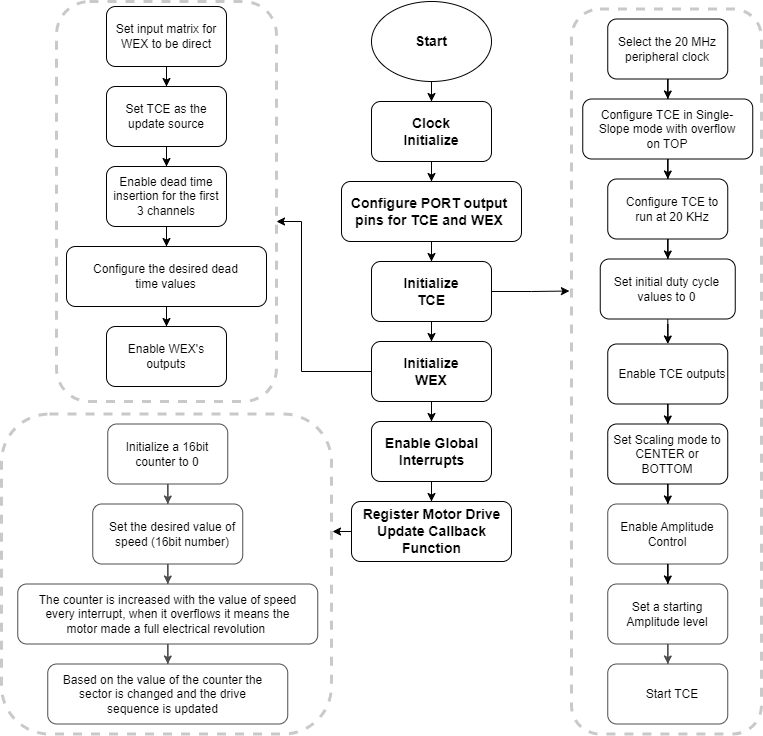

The diagram above was exported from draw.io. Its source (the exported page's mxGraphModel, read from the mxfile embedded in the PNG):
<mxGraphModel dx="2284" dy="1880" grid="1" gridSize="10" guides="1" tooltips="1" connect="1" arrows="1" fold="1" page="1" pageScale="1" pageWidth="850" pageHeight="1100" math="0" shadow="0">
  <root>
    <mxCell id="0" />
    <mxCell id="1" parent="0" />
    <mxCell id="kimOYiKYV7ULQP1JCbj5-80" value="" style="rounded=1;whiteSpace=wrap;html=1;" parent="1" vertex="1">
      <mxGeometry x="16.25" y="622.5" width="240" height="60" as="geometry" />
    </mxCell>
    <mxCell id="kimOYiKYV7ULQP1JCbj5-83" value="" style="edgeStyle=orthogonalEdgeStyle;rounded=0;orthogonalLoop=1;jettySize=auto;html=1;" parent="1" source="kimOYiKYV7ULQP1JCbj5-79" target="kimOYiKYV7ULQP1JCbj5-80" edge="1">
      <mxGeometry relative="1" as="geometry" />
    </mxCell>
    <mxCell id="kimOYiKYV7ULQP1JCbj5-79" value="" style="rounded=1;whiteSpace=wrap;html=1;" parent="1" vertex="1">
      <mxGeometry x="-13.75" y="542.5" width="300" height="60" as="geometry" />
    </mxCell>
    <mxCell id="kimOYiKYV7ULQP1JCbj5-82" value="" style="edgeStyle=orthogonalEdgeStyle;rounded=0;orthogonalLoop=1;jettySize=auto;html=1;" parent="1" source="kimOYiKYV7ULQP1JCbj5-78" target="kimOYiKYV7ULQP1JCbj5-79" edge="1">
      <mxGeometry relative="1" as="geometry" />
    </mxCell>
    <mxCell id="kimOYiKYV7ULQP1JCbj5-78" value="" style="rounded=1;whiteSpace=wrap;html=1;" parent="1" vertex="1">
      <mxGeometry x="61.25" y="462.5" width="150" height="60" as="geometry" />
    </mxCell>
    <mxCell id="kimOYiKYV7ULQP1JCbj5-81" value="" style="edgeStyle=orthogonalEdgeStyle;rounded=0;orthogonalLoop=1;jettySize=auto;html=1;" parent="1" source="kimOYiKYV7ULQP1JCbj5-77" target="kimOYiKYV7ULQP1JCbj5-78" edge="1">
      <mxGeometry relative="1" as="geometry" />
    </mxCell>
    <mxCell id="kimOYiKYV7ULQP1JCbj5-77" value="" style="rounded=1;whiteSpace=wrap;html=1;" parent="1" vertex="1">
      <mxGeometry x="76.25" y="382.5" width="120" height="60" as="geometry" />
    </mxCell>
    <mxCell id="kimOYiKYV7ULQP1JCbj5-20" value="" style="rounded=1;whiteSpace=wrap;html=1;" parent="1" vertex="1">
      <mxGeometry x="340" y="60" width="120" height="60" as="geometry" />
    </mxCell>
    <mxCell id="kimOYiKYV7ULQP1JCbj5-7" value="" style="rounded=1;whiteSpace=wrap;html=1;" parent="1" vertex="1">
      <mxGeometry x="320" y="460" width="160" height="60" as="geometry" />
    </mxCell>
    <mxCell id="kimOYiKYV7ULQP1JCbj5-12" value="" style="edgeStyle=orthogonalEdgeStyle;rounded=0;orthogonalLoop=1;jettySize=auto;html=1;" parent="1" source="kimOYiKYV7ULQP1JCbj5-6" target="kimOYiKYV7ULQP1JCbj5-7" edge="1">
      <mxGeometry relative="1" as="geometry" />
    </mxCell>
    <mxCell id="kimOYiKYV7ULQP1JCbj5-6" value="" style="rounded=1;whiteSpace=wrap;html=1;" parent="1" vertex="1">
      <mxGeometry x="340" y="380" width="120" height="60" as="geometry" />
    </mxCell>
    <mxCell id="kimOYiKYV7ULQP1JCbj5-11" value="" style="edgeStyle=orthogonalEdgeStyle;rounded=0;orthogonalLoop=1;jettySize=auto;html=1;" parent="1" source="kimOYiKYV7ULQP1JCbj5-5" target="kimOYiKYV7ULQP1JCbj5-6" edge="1">
      <mxGeometry relative="1" as="geometry" />
    </mxCell>
    <mxCell id="kimOYiKYV7ULQP1JCbj5-85" style="edgeStyle=orthogonalEdgeStyle;rounded=0;orthogonalLoop=1;jettySize=auto;html=1;" parent="1" source="kimOYiKYV7ULQP1JCbj5-5" target="kimOYiKYV7ULQP1JCbj5-56" edge="1">
      <mxGeometry relative="1" as="geometry">
        <Array as="points">
          <mxPoint x="270" y="330" />
          <mxPoint x="270" y="180" />
        </Array>
      </mxGeometry>
    </mxCell>
    <mxCell id="kimOYiKYV7ULQP1JCbj5-5" value="" style="rounded=1;whiteSpace=wrap;html=1;" parent="1" vertex="1">
      <mxGeometry x="340" y="300" width="120" height="60" as="geometry" />
    </mxCell>
    <mxCell id="kimOYiKYV7ULQP1JCbj5-10" value="" style="edgeStyle=orthogonalEdgeStyle;rounded=0;orthogonalLoop=1;jettySize=auto;html=1;" parent="1" source="kimOYiKYV7ULQP1JCbj5-4" target="kimOYiKYV7ULQP1JCbj5-5" edge="1">
      <mxGeometry relative="1" as="geometry" />
    </mxCell>
    <mxCell id="kimOYiKYV7ULQP1JCbj5-4" value="" style="rounded=1;whiteSpace=wrap;html=1;" parent="1" vertex="1">
      <mxGeometry x="340" y="220" width="120" height="60" as="geometry" />
    </mxCell>
    <mxCell id="kimOYiKYV7ULQP1JCbj5-9" value="" style="edgeStyle=orthogonalEdgeStyle;rounded=0;orthogonalLoop=1;jettySize=auto;html=1;" parent="1" source="kimOYiKYV7ULQP1JCbj5-3" target="kimOYiKYV7ULQP1JCbj5-4" edge="1">
      <mxGeometry relative="1" as="geometry" />
    </mxCell>
    <mxCell id="kimOYiKYV7ULQP1JCbj5-3" value="" style="rounded=1;whiteSpace=wrap;html=1;" parent="1" vertex="1">
      <mxGeometry x="310" y="140" width="180" height="60" as="geometry" />
    </mxCell>
    <mxCell id="kimOYiKYV7ULQP1JCbj5-21" value="" style="edgeStyle=orthogonalEdgeStyle;rounded=0;orthogonalLoop=1;jettySize=auto;html=1;" parent="1" source="kimOYiKYV7ULQP1JCbj5-2" target="kimOYiKYV7ULQP1JCbj5-20" edge="1">
      <mxGeometry relative="1" as="geometry" />
    </mxCell>
    <mxCell id="kimOYiKYV7ULQP1JCbj5-2" value="" style="ellipse;whiteSpace=wrap;html=1;" parent="1" vertex="1">
      <mxGeometry x="340" y="-40" width="120" height="80" as="geometry" />
    </mxCell>
    <mxCell id="kimOYiKYV7ULQP1JCbj5-13" value="&lt;font style=&quot;font-size: 14px;&quot;&gt;&lt;b&gt;Start&lt;/b&gt;&lt;/font&gt;" style="text;html=1;align=center;verticalAlign=middle;whiteSpace=wrap;rounded=0;" parent="1" vertex="1">
      <mxGeometry x="370" y="-15" width="60" height="30" as="geometry" />
    </mxCell>
    <mxCell id="kimOYiKYV7ULQP1JCbj5-14" value="&lt;font style=&quot;font-size: 14px;&quot;&gt;&lt;b&gt;Clock Initialize&lt;/b&gt;&lt;/font&gt;" style="text;html=1;align=center;verticalAlign=middle;whiteSpace=wrap;rounded=0;" parent="1" vertex="1">
      <mxGeometry x="365" y="70" width="70" height="40" as="geometry" />
    </mxCell>
    <mxCell id="kimOYiKYV7ULQP1JCbj5-15" value="&lt;span style=&quot;font-size: 14px;&quot;&gt;&lt;b&gt;Initialize TCE&lt;/b&gt;&lt;/span&gt;" style="text;html=1;align=center;verticalAlign=middle;whiteSpace=wrap;rounded=0;" parent="1" vertex="1">
      <mxGeometry x="365" y="230" width="70" height="40" as="geometry" />
    </mxCell>
    <mxCell id="kimOYiKYV7ULQP1JCbj5-16" value="&lt;span style=&quot;font-size: 14px;&quot;&gt;&lt;b&gt;Initialize WEX&lt;/b&gt;&lt;/span&gt;" style="text;html=1;align=center;verticalAlign=middle;whiteSpace=wrap;rounded=0;" parent="1" vertex="1">
      <mxGeometry x="365" y="310" width="70" height="40" as="geometry" />
    </mxCell>
    <mxCell id="kimOYiKYV7ULQP1JCbj5-17" value="&lt;span style=&quot;font-size: 14px;&quot;&gt;&lt;b&gt;Enable Global Interrupts&lt;/b&gt;&lt;/span&gt;" style="text;html=1;align=center;verticalAlign=middle;whiteSpace=wrap;rounded=0;" parent="1" vertex="1">
      <mxGeometry x="347.5" y="390" width="105" height="40" as="geometry" />
    </mxCell>
    <mxCell id="kimOYiKYV7ULQP1JCbj5-18" value="&lt;span style=&quot;font-size: 14px;&quot;&gt;&lt;b&gt;Register Motor Drive Update Callback Function&lt;/b&gt;&lt;/span&gt;" style="text;html=1;align=center;verticalAlign=middle;whiteSpace=wrap;rounded=0;" parent="1" vertex="1">
      <mxGeometry x="322.5" y="460" width="155" height="60" as="geometry" />
    </mxCell>
    <mxCell id="kimOYiKYV7ULQP1JCbj5-22" value="" style="edgeStyle=orthogonalEdgeStyle;rounded=0;orthogonalLoop=1;jettySize=auto;html=1;" parent="1" source="kimOYiKYV7ULQP1JCbj5-20" target="kimOYiKYV7ULQP1JCbj5-3" edge="1">
      <mxGeometry relative="1" as="geometry" />
    </mxCell>
    <mxCell id="kimOYiKYV7ULQP1JCbj5-23" value="&lt;font style=&quot;font-size: 14px;&quot;&gt;&lt;b&gt;Configure PORT output pins for TCE and WEX&lt;/b&gt;&lt;/font&gt;" style="text;html=1;align=center;verticalAlign=middle;whiteSpace=wrap;rounded=0;" parent="1" vertex="1">
      <mxGeometry x="317.5" y="150" width="160" height="40" as="geometry" />
    </mxCell>
    <mxCell id="kimOYiKYV7ULQP1JCbj5-25" value="" style="rounded=1;whiteSpace=wrap;html=1;" parent="1" vertex="1">
      <mxGeometry x="576.25" y="622.5" width="120" height="60" as="geometry" />
    </mxCell>
    <mxCell id="kimOYiKYV7ULQP1JCbj5-55" value="" style="edgeStyle=orthogonalEdgeStyle;rounded=0;orthogonalLoop=1;jettySize=auto;html=1;" parent="1" source="kimOYiKYV7ULQP1JCbj5-27" target="kimOYiKYV7ULQP1JCbj5-25" edge="1">
      <mxGeometry relative="1" as="geometry" />
    </mxCell>
    <mxCell id="kimOYiKYV7ULQP1JCbj5-27" value="" style="rounded=1;whiteSpace=wrap;html=1;" parent="1" vertex="1">
      <mxGeometry x="576.25" y="542.5" width="120" height="60" as="geometry" />
    </mxCell>
    <mxCell id="kimOYiKYV7ULQP1JCbj5-28" value="" style="rounded=1;whiteSpace=wrap;html=1;" parent="1" vertex="1">
      <mxGeometry x="576.25" y="462.5" width="120" height="60" as="geometry" />
    </mxCell>
    <mxCell id="kimOYiKYV7ULQP1JCbj5-29" value="" style="rounded=1;whiteSpace=wrap;html=1;strokeWidth=3;strokeColor=#4D4D4D;opacity=30;dashed=1;" parent="1" vertex="1">
      <mxGeometry x="540" y="-32.5" width="190" height="725" as="geometry" />
    </mxCell>
    <mxCell id="kimOYiKYV7ULQP1JCbj5-30" value="" style="edgeStyle=orthogonalEdgeStyle;rounded=0;orthogonalLoop=1;jettySize=auto;html=1;" parent="1" source="kimOYiKYV7ULQP1JCbj5-31" target="kimOYiKYV7ULQP1JCbj5-46" edge="1">
      <mxGeometry relative="1" as="geometry" />
    </mxCell>
    <mxCell id="kimOYiKYV7ULQP1JCbj5-31" value="" style="rounded=1;whiteSpace=wrap;html=1;" parent="1" vertex="1">
      <mxGeometry x="576.25" y="302.5" width="120" height="60" as="geometry" />
    </mxCell>
    <mxCell id="kimOYiKYV7ULQP1JCbj5-32" value="" style="edgeStyle=orthogonalEdgeStyle;rounded=0;orthogonalLoop=1;jettySize=auto;html=1;" parent="1" source="kimOYiKYV7ULQP1JCbj5-33" target="kimOYiKYV7ULQP1JCbj5-31" edge="1">
      <mxGeometry relative="1" as="geometry" />
    </mxCell>
    <mxCell id="kimOYiKYV7ULQP1JCbj5-33" value="" style="rounded=1;whiteSpace=wrap;html=1;" parent="1" vertex="1">
      <mxGeometry x="568.75" y="217.5" width="135" height="60" as="geometry" />
    </mxCell>
    <mxCell id="kimOYiKYV7ULQP1JCbj5-34" value="" style="edgeStyle=orthogonalEdgeStyle;rounded=0;orthogonalLoop=1;jettySize=auto;html=1;" parent="1" source="kimOYiKYV7ULQP1JCbj5-35" target="kimOYiKYV7ULQP1JCbj5-33" edge="1">
      <mxGeometry relative="1" as="geometry" />
    </mxCell>
    <mxCell id="kimOYiKYV7ULQP1JCbj5-35" value="" style="rounded=1;whiteSpace=wrap;html=1;" parent="1" vertex="1">
      <mxGeometry x="576.25" y="137.5" width="120" height="60" as="geometry" />
    </mxCell>
    <mxCell id="kimOYiKYV7ULQP1JCbj5-36" value="" style="edgeStyle=orthogonalEdgeStyle;rounded=0;orthogonalLoop=1;jettySize=auto;html=1;" parent="1" source="kimOYiKYV7ULQP1JCbj5-37" target="kimOYiKYV7ULQP1JCbj5-35" edge="1">
      <mxGeometry relative="1" as="geometry" />
    </mxCell>
    <mxCell id="kimOYiKYV7ULQP1JCbj5-37" value="" style="rounded=1;whiteSpace=wrap;html=1;" parent="1" vertex="1">
      <mxGeometry x="551.25" y="57.5" width="170" height="60" as="geometry" />
    </mxCell>
    <mxCell id="kimOYiKYV7ULQP1JCbj5-38" value="" style="edgeStyle=orthogonalEdgeStyle;rounded=0;orthogonalLoop=1;jettySize=auto;html=1;" parent="1" source="kimOYiKYV7ULQP1JCbj5-39" target="kimOYiKYV7ULQP1JCbj5-37" edge="1">
      <mxGeometry relative="1" as="geometry" />
    </mxCell>
    <mxCell id="kimOYiKYV7ULQP1JCbj5-39" value="" style="rounded=1;whiteSpace=wrap;html=1;" parent="1" vertex="1">
      <mxGeometry x="576.25" y="-22.5" width="120" height="60" as="geometry" />
    </mxCell>
    <mxCell id="kimOYiKYV7ULQP1JCbj5-40" value="Select the 20 MHz peripheral clock" style="text;html=1;strokeColor=none;fillColor=none;align=center;verticalAlign=middle;whiteSpace=wrap;rounded=0;" parent="1" vertex="1">
      <mxGeometry x="581.25" y="-7.5" width="110" height="30" as="geometry" />
    </mxCell>
    <mxCell id="kimOYiKYV7ULQP1JCbj5-41" value="Configure TCE in Single- Slope mode with overflow on TOP" style="text;html=1;strokeColor=none;fillColor=none;align=center;verticalAlign=middle;whiteSpace=wrap;rounded=0;" parent="1" vertex="1">
      <mxGeometry x="566.25" y="57.5" width="140" height="60" as="geometry" />
    </mxCell>
    <mxCell id="kimOYiKYV7ULQP1JCbj5-42" value="Configure TCE to run at 20 KHz" style="text;html=1;strokeColor=none;fillColor=none;align=center;verticalAlign=middle;whiteSpace=wrap;rounded=0;" parent="1" vertex="1">
      <mxGeometry x="586.25" y="152.5" width="110" height="30" as="geometry" />
    </mxCell>
    <mxCell id="kimOYiKYV7ULQP1JCbj5-44" value="Start TCE" style="text;html=1;strokeColor=none;fillColor=none;align=center;verticalAlign=middle;whiteSpace=wrap;rounded=0;" parent="1" vertex="1">
      <mxGeometry x="586.25" y="637.5" width="110" height="30" as="geometry" />
    </mxCell>
    <mxCell id="kimOYiKYV7ULQP1JCbj5-45" value="" style="edgeStyle=orthogonalEdgeStyle;rounded=0;orthogonalLoop=1;jettySize=auto;html=1;" parent="1" source="kimOYiKYV7ULQP1JCbj5-46" target="kimOYiKYV7ULQP1JCbj5-28" edge="1">
      <mxGeometry relative="1" as="geometry" />
    </mxCell>
    <mxCell id="kimOYiKYV7ULQP1JCbj5-46" value="" style="rounded=1;whiteSpace=wrap;html=1;" parent="1" vertex="1">
      <mxGeometry x="576.25" y="382.5" width="120" height="60" as="geometry" />
    </mxCell>
    <mxCell id="kimOYiKYV7ULQP1JCbj5-47" value="Set initial duty cycle values to 0" style="text;html=1;strokeColor=none;fillColor=none;align=center;verticalAlign=middle;whiteSpace=wrap;rounded=0;" parent="1" vertex="1">
      <mxGeometry x="568.75" y="232.5" width="132.5" height="30" as="geometry" />
    </mxCell>
    <mxCell id="kimOYiKYV7ULQP1JCbj5-48" value="Enable TCE outputs" style="text;html=1;strokeColor=none;fillColor=none;align=center;verticalAlign=middle;whiteSpace=wrap;rounded=0;" parent="1" vertex="1">
      <mxGeometry x="586.25" y="317.5" width="110" height="30" as="geometry" />
    </mxCell>
    <mxCell id="kimOYiKYV7ULQP1JCbj5-49" value="Set Scaling mode to CENTER or BOTTOM" style="text;html=1;strokeColor=none;fillColor=none;align=center;verticalAlign=middle;whiteSpace=wrap;rounded=0;" parent="1" vertex="1">
      <mxGeometry x="581.25" y="382.5" width="110" height="60" as="geometry" />
    </mxCell>
    <mxCell id="kimOYiKYV7ULQP1JCbj5-50" value="Enable Amplitude Control" style="text;html=1;strokeColor=none;fillColor=none;align=center;verticalAlign=middle;whiteSpace=wrap;rounded=0;" parent="1" vertex="1">
      <mxGeometry x="581.25" y="477.5" width="110" height="30" as="geometry" />
    </mxCell>
    <mxCell id="kimOYiKYV7ULQP1JCbj5-51" value="Set a starting Amplitude level" style="text;html=1;strokeColor=none;fillColor=none;align=center;verticalAlign=middle;whiteSpace=wrap;rounded=0;" parent="1" vertex="1">
      <mxGeometry x="581.25" y="557.5" width="110" height="30" as="geometry" />
    </mxCell>
    <mxCell id="kimOYiKYV7ULQP1JCbj5-52" value="" style="edgeStyle=orthogonalEdgeStyle;rounded=0;orthogonalLoop=1;jettySize=auto;html=1;" parent="1" source="kimOYiKYV7ULQP1JCbj5-28" target="kimOYiKYV7ULQP1JCbj5-27" edge="1">
      <mxGeometry relative="1" as="geometry" />
    </mxCell>
    <mxCell id="kimOYiKYV7ULQP1JCbj5-56" value="" style="rounded=1;whiteSpace=wrap;html=1;strokeWidth=3;strokeColor=#4D4D4D;opacity=30;dashed=1;" parent="1" vertex="1">
      <mxGeometry x="25" y="-40" width="220" height="400" as="geometry" />
    </mxCell>
    <mxCell id="kimOYiKYV7ULQP1JCbj5-57" value="" style="rounded=1;whiteSpace=wrap;html=1;" parent="1" vertex="1">
      <mxGeometry x="35" y="205" width="200" height="60" as="geometry" />
    </mxCell>
    <mxCell id="kimOYiKYV7ULQP1JCbj5-58" value="" style="edgeStyle=orthogonalEdgeStyle;rounded=0;orthogonalLoop=1;jettySize=auto;html=1;" parent="1" source="kimOYiKYV7ULQP1JCbj5-59" target="kimOYiKYV7ULQP1JCbj5-57" edge="1">
      <mxGeometry relative="1" as="geometry" />
    </mxCell>
    <mxCell id="kimOYiKYV7ULQP1JCbj5-59" value="" style="rounded=1;whiteSpace=wrap;html=1;" parent="1" vertex="1">
      <mxGeometry x="75" y="125" width="120" height="60" as="geometry" />
    </mxCell>
    <mxCell id="kimOYiKYV7ULQP1JCbj5-60" value="" style="rounded=1;whiteSpace=wrap;html=1;" parent="1" vertex="1">
      <mxGeometry x="75" y="45" width="120" height="60" as="geometry" />
    </mxCell>
    <mxCell id="kimOYiKYV7ULQP1JCbj5-61" value="" style="rounded=1;whiteSpace=wrap;html=1;" parent="1" vertex="1">
      <mxGeometry x="75" y="-35" width="120" height="60" as="geometry" />
    </mxCell>
    <mxCell id="kimOYiKYV7ULQP1JCbj5-62" value="Set input matrix for WEX to be direct" style="text;html=1;strokeColor=none;fillColor=none;align=center;verticalAlign=middle;whiteSpace=wrap;rounded=0;" parent="1" vertex="1">
      <mxGeometry x="75" y="-20" width="120" height="30" as="geometry" />
    </mxCell>
    <mxCell id="kimOYiKYV7ULQP1JCbj5-63" value="" style="rounded=1;whiteSpace=wrap;html=1;" parent="1" vertex="1">
      <mxGeometry x="75" y="285" width="120" height="60" as="geometry" />
    </mxCell>
    <mxCell id="kimOYiKYV7ULQP1JCbj5-64" value="Enable dead time insertion for the first 3 channels" style="text;html=1;strokeColor=none;fillColor=none;align=center;verticalAlign=middle;whiteSpace=wrap;rounded=0;" parent="1" vertex="1">
      <mxGeometry x="80" y="130" width="110" height="50" as="geometry" />
    </mxCell>
    <mxCell id="kimOYiKYV7ULQP1JCbj5-65" value="Configure the desired dead time values" style="text;html=1;strokeColor=none;fillColor=none;align=center;verticalAlign=middle;whiteSpace=wrap;rounded=0;" parent="1" vertex="1">
      <mxGeometry x="49.379999999999995" y="210" width="171.25" height="50" as="geometry" />
    </mxCell>
    <mxCell id="kimOYiKYV7ULQP1JCbj5-66" value="Enable WEX's outputs" style="text;html=1;strokeColor=none;fillColor=none;align=center;verticalAlign=middle;whiteSpace=wrap;rounded=0;" parent="1" vertex="1">
      <mxGeometry x="85" y="300" width="100" height="30" as="geometry" />
    </mxCell>
    <mxCell id="kimOYiKYV7ULQP1JCbj5-67" value="" style="edgeStyle=orthogonalEdgeStyle;rounded=0;orthogonalLoop=1;jettySize=auto;html=1;" parent="1" source="kimOYiKYV7ULQP1JCbj5-61" target="kimOYiKYV7ULQP1JCbj5-60" edge="1">
      <mxGeometry relative="1" as="geometry" />
    </mxCell>
    <mxCell id="kimOYiKYV7ULQP1JCbj5-68" value="" style="edgeStyle=orthogonalEdgeStyle;rounded=0;orthogonalLoop=1;jettySize=auto;html=1;" parent="1" source="kimOYiKYV7ULQP1JCbj5-60" target="kimOYiKYV7ULQP1JCbj5-59" edge="1">
      <mxGeometry relative="1" as="geometry" />
    </mxCell>
    <mxCell id="kimOYiKYV7ULQP1JCbj5-69" value="" style="edgeStyle=orthogonalEdgeStyle;rounded=0;orthogonalLoop=1;jettySize=auto;html=1;" parent="1" source="kimOYiKYV7ULQP1JCbj5-57" target="kimOYiKYV7ULQP1JCbj5-63" edge="1">
      <mxGeometry relative="1" as="geometry" />
    </mxCell>
    <mxCell id="kimOYiKYV7ULQP1JCbj5-70" value="Set TCE as the update source" style="text;html=1;strokeColor=none;fillColor=none;align=center;verticalAlign=middle;whiteSpace=wrap;rounded=0;" parent="1" vertex="1">
      <mxGeometry x="75" y="60" width="120" height="30" as="geometry" />
    </mxCell>
    <mxCell id="kimOYiKYV7ULQP1JCbj5-72" value="" style="rounded=1;whiteSpace=wrap;html=1;strokeWidth=3;strokeColor=#4D4D4D;opacity=30;dashed=1;" parent="1" vertex="1">
      <mxGeometry x="-30" y="372.5" width="330" height="320" as="geometry" />
    </mxCell>
    <mxCell id="kimOYiKYV7ULQP1JCbj5-73" value="Initialize a 16bit counter to 0" style="text;html=1;strokeColor=none;fillColor=none;align=center;verticalAlign=middle;whiteSpace=wrap;rounded=0;" parent="1" vertex="1">
      <mxGeometry x="81.25" y="397.5" width="110" height="30" as="geometry" />
    </mxCell>
    <mxCell id="kimOYiKYV7ULQP1JCbj5-74" value="Set the desired value of speed (16bit number)" style="text;html=1;strokeColor=none;fillColor=none;align=center;verticalAlign=middle;whiteSpace=wrap;rounded=0;" parent="1" vertex="1">
      <mxGeometry x="71.25" y="472.5" width="140" height="40" as="geometry" />
    </mxCell>
    <mxCell id="kimOYiKYV7ULQP1JCbj5-75" value="The counter is increased with the value of speed every interrupt, when it overflows it means the motor made a full electrical revolution&amp;nbsp;" style="text;html=1;strokeColor=none;fillColor=none;align=center;verticalAlign=middle;whiteSpace=wrap;rounded=0;" parent="1" vertex="1">
      <mxGeometry y="552.5" width="272.5" height="40" as="geometry" />
    </mxCell>
    <mxCell id="kimOYiKYV7ULQP1JCbj5-76" value="Based on the value of the counter the sector is changed and the drive sequence is updated" style="text;html=1;strokeColor=none;fillColor=none;align=center;verticalAlign=middle;whiteSpace=wrap;rounded=0;" parent="1" vertex="1">
      <mxGeometry x="30" y="622.5" width="202.5" height="60" as="geometry" />
    </mxCell>
    <mxCell id="kimOYiKYV7ULQP1JCbj5-89" style="edgeStyle=orthogonalEdgeStyle;rounded=0;orthogonalLoop=1;jettySize=auto;html=1;entryX=1.003;entryY=0.367;entryDx=0;entryDy=0;entryPerimeter=0;" parent="1" target="kimOYiKYV7ULQP1JCbj5-72" edge="1">
      <mxGeometry relative="1" as="geometry">
        <mxPoint x="320" y="490" as="sourcePoint" />
      </mxGeometry>
    </mxCell>
    <mxCell id="kimOYiKYV7ULQP1JCbj5-91" style="edgeStyle=orthogonalEdgeStyle;rounded=0;orthogonalLoop=1;jettySize=auto;html=1;entryX=-0.011;entryY=0.389;entryDx=0;entryDy=0;entryPerimeter=0;" parent="1" source="kimOYiKYV7ULQP1JCbj5-4" target="kimOYiKYV7ULQP1JCbj5-29" edge="1">
      <mxGeometry relative="1" as="geometry" />
    </mxCell>
  </root>
</mxGraphModel>